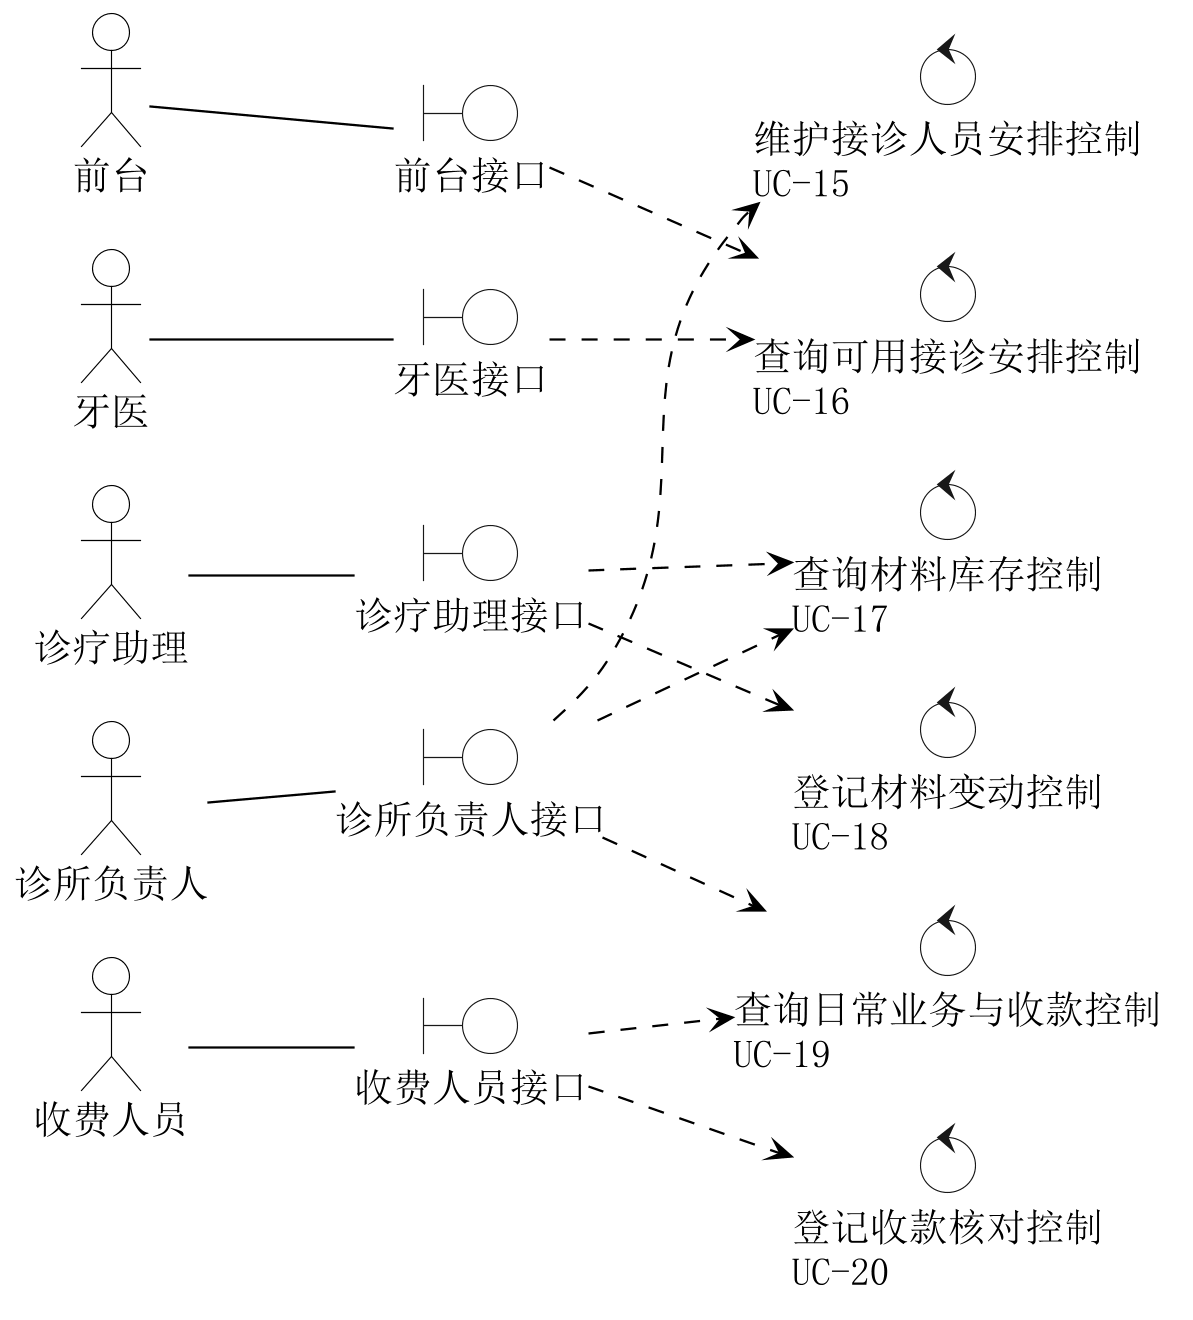

The diagram above was rendered by PlantUML. Its source (embedded in the PNG):
@startuml
skinparam backgroundColor white
skinparam shadowing false
skinparam defaultFontName SimSun
skinparam defaultFontSize 18
skinparam dpi 220
skinparam ArrowColor black
skinparam nodesep 24
skinparam ranksep 65
skinparam actor {
 BorderColor black
 BackgroundColor white
}
skinparam usecase {
 BorderColor black
 BackgroundColor white
}
skinparam rectangle {
 BorderColor black
 BackgroundColor white
}
skinparam defaultFontSize 17
skinparam ranksep 55
left to right direction
actor "前台" as A0
boundary "前台接口" as B0 #white
A0 -- B0
control "查询可用接诊安排控制\nUC-16" as K16 #white
B0 ..> K16
actor "牙医" as A1
boundary "牙医接口" as B1 #white
A1 -- B1
B1 ..> K16
actor "诊疗助理" as A2
boundary "诊疗助理接口" as B2 #white
A2 -- B2
control "查询材料库存控制\nUC-17" as K17 #white
B2 ..> K17
control "登记材料变动控制\nUC-18" as K18 #white
B2 ..> K18
actor "收费人员" as A3
boundary "收费人员接口" as B3 #white
A3 -- B3
control "查询日常业务与收款控制\nUC-19" as K19 #white
B3 ..> K19
control "登记收款核对控制\nUC-20" as K20 #white
B3 ..> K20
actor "诊所负责人" as A4
boundary "诊所负责人接口" as B4 #white
A4 -- B4
control "维护接诊人员安排控制\nUC-15" as K15 #white
B4 ..> K15
B4 ..> K17
B4 ..> K19

K15 -[hidden]right-> K16
K16 -[hidden]right-> K17
K17 -[hidden]right-> K18
K18 -[hidden]right-> K19
K19 -[hidden]right-> K20
A0 -[hidden]right-> A1
A1 -[hidden]right-> A2
A2 -[hidden]right-> A4
A4 -[hidden]right-> A3
@enduml